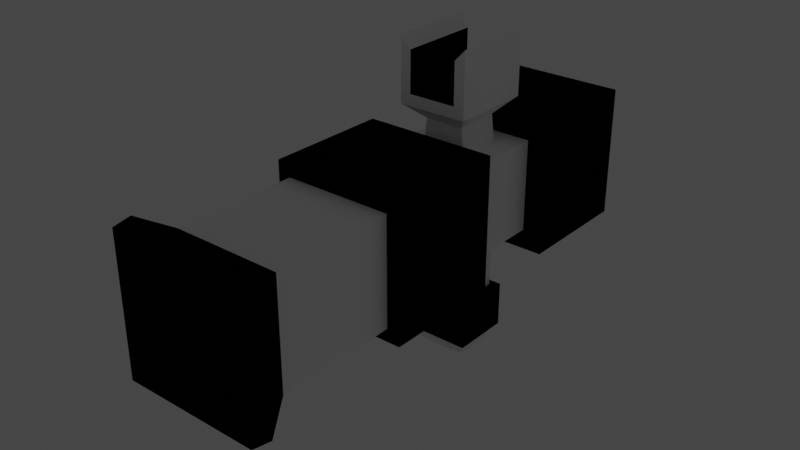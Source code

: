 # Source: Gun.blend  (saved by Blender 2.80.75; exported with 4.5.12 LTS)
import bpy
from mathutils import Matrix  # noqa: F401  (used for matrix-valued properties, if any)

bpy.ops.wm.read_factory_settings(use_empty=True)
scene = bpy.context.scene
scene.name = 'Scene'

# ---- collections
col_collection = bpy.data.collections.new('Collection'); scene.collection.children.link(col_collection)

# ---- materials (node trees are filled in below, after node groups)
mat_base = bpy.data.materials.new('Base')
mat_base.alpha_threshold = 0.0
mat_base.use_transparent_shadow = False
mat_base.line_color = (0.0, 0.0, 0.0, 1.0)
mat_wrap = bpy.data.materials.new('Wrap')
mat_wrap.use_transparent_shadow = False

# ---- material node trees
mat_base.use_nodes = True; mat_base.node_tree.nodes.clear()
_N = mat_base.node_tree.nodes; _L = mat_base.node_tree.links
n0 = _N.new('ShaderNodeOutputMaterial'); n0.name = 'Material Output'; n0.location = (300, 300)
n1 = _N.new('ShaderNodeBsdfDiffuse'); n1.name = 'Diffuse BSDF'; n1.location = (44, 276)
n1.inputs[0].default_value = (1.0, 1.0, 1.0, 1.0)
_L.new(n1.outputs[0], n0.inputs[0])
n0.is_active_output = True
mat_wrap.use_nodes = True; mat_wrap.node_tree.nodes.clear()
_N = mat_wrap.node_tree.nodes; _L = mat_wrap.node_tree.links
n0 = _N.new('ShaderNodeOutputMaterial'); n0.name = 'Material Output'; n0.location = (300, 300)
n1 = _N.new('ShaderNodeEmission'); n1.name = 'Emission'; n1.location = (207, 603)
n2 = _N.new('ShaderNodeBsdfDiffuse'); n2.name = 'Diffuse BSDF'; n2.location = (60, 242)
n2.inputs[0].default_value = (0.0, 0.0, 0.0, 1.0)
_L.new(n2.outputs[0], n0.inputs[0])
n0.is_active_output = True

# ---- world
world_world = bpy.data.worlds.new('World'); scene.world = world_world
world_world.use_nodes = True; world_world.node_tree.nodes.clear()
_N = world_world.node_tree.nodes; _L = world_world.node_tree.links
n0 = _N.new('ShaderNodeOutputWorld'); n0.name = 'World Output'; n0.location = (300, 300)
n1 = _N.new('ShaderNodeBackground'); n1.name = 'Background'; n1.location = (10, 300)
n1.inputs[0].default_value = (0.05088, 0.05088, 0.05088, 1.0)
_L.new(n1.outputs[0], n0.inputs[0])
n0.is_active_output = True
world_world.color = (0.05088, 0.05088, 0.05088)
world_world.use_sun_shadow = False
world_world.sun_shadow_jitter_overblur = 0.0

# ---- meshes
me_cube = bpy.data.meshes.new('Cube')
me_cube.from_pydata([(-0.2944, 0.2944, 1.0), (-0.2944, -0.2944, 1.0), (-0.3653, 0.3653, -0.8206), (-0.3653, -0.3653, -0.8206), (0.2944, 0.2944, 1.0), (0.2944, -0.2944, 1.0), (0.3653, 0.3653, -0.8206), (0.3653, -0.3653, -0.8206), (0.3653, -0.3653, 0.3333), (0.3653, -0.3653, -0.154), (-0.3653, 0.3653, 0.3333), (-0.3653, 0.3653, -0.154), (0.3653, 0.3653, -0.154), (0.3653, 0.3653, 0.3333), (-0.3653, -0.3653, -0.154), (-0.3653, -0.3653, 0.3333), (0.1357, -0.2555, 0.2135), (0.1357, -0.2555, -0.03416), (-0.1241, 0.2555, 0.2175), (-0.1241, 0.2555, -0.03819), (0.1241, 0.2555, -0.03819), (0.1241, 0.2555, 0.2175), (-0.1357, -0.2555, -0.03416), (-0.1357, -0.2555, 0.2135), (-0.3653, -0.3653, 1.0), (0.3653, -0.3653, 1.0), (-0.3653, 0.3653, 1.0), (0.3653, 0.3653, 1.0), (-0.2944, -0.2944, 1.668), (0.2944, -0.2944, 1.668), (-0.2944, 0.2944, 1.668), (0.2944, 0.2944, 1.668), (0.2555, -0.2555, 0.3333), (0.2555, -0.2555, -0.154), (-0.2555, -0.2555, -0.154), (-0.2555, -0.2555, 0.3333), (0.1357, -0.8999, 0.2135), (0.1357, -0.8999, -0.03416), (-0.1357, -0.8999, -0.03416), (-0.1357, -0.8999, 0.2135), (-0.2555, 0.2555, 0.3333), (-0.2555, 0.2555, -0.154), (0.2555, 0.2555, -0.154), (0.2555, 0.2555, 0.3333), (-0.1069, 0.3994, 0.2175), (-0.1069, 0.3994, -0.03819), (0.1069, 0.3994, -0.03819), (0.1069, 0.3994, 0.2175), (-0.1324, 0.5475, 0.3181), (-0.1324, 0.5475, -0.1387), (0.1324, 0.5475, -0.1387), (0.1324, 0.5475, 0.3181), (-0.1324, 0.7736, 0.3181), (-0.1324, 0.7736, -0.1387), (0.1324, 0.7736, -0.1387), (0.1324, 0.7736, 0.3181), (0.1909, 0.4846, 0.3181), (-0.1909, 0.4846, 0.3181), (0.1909, 0.4846, -0.1387), (-0.1909, 0.4846, -0.1387), (0.1909, 0.8365, 0.3181), (-0.1909, 0.8365, 0.3181), (0.1909, 0.8365, -0.1387), (-0.1909, 0.8365, -0.1387), (-0.3764, -0.3764, 1.933), (-0.3873, -0.3873, 1.829), (0.3873, -0.3873, 1.829), (0.3764, -0.3764, 1.933), (-0.3764, 0.3764, 1.933), (-0.3873, 0.3873, 1.829), (0.3873, 0.3873, 1.829), (0.3764, 0.3764, 1.933), (-0.1357, -0.5778, 0.2135), (-0.1357, -0.8276, 0.2135), (0.1357, -0.8276, 0.2135), (0.1357, -0.5778, 0.2135), (0.1357, -0.8276, -0.03416), (0.1357, -0.5778, -0.03416), (-0.1357, -0.8276, -0.03416), (-0.1357, -0.5778, -0.03416), (-0.179, -0.5778, 0.253), (-0.179, -0.8276, 0.253), (0.179, -0.8276, 0.253), (0.179, -0.5778, 0.253), (0.179, -0.8276, -0.07367), (0.179, -0.5778, -0.07367), (-0.179, -0.8276, -0.07367), (-0.179, -0.5778, -0.07367)], [], [(11, 12, 6, 2), (3, 2, 6, 7), (8, 13, 27, 25), (9, 14, 3, 7), (14, 11, 2, 3), (5, 4, 31, 29), (24, 26, 10, 15), (15, 10, 40, 35), (25, 24, 15, 8), (8, 15, 35, 32), (7, 6, 12, 9), (9, 12, 42, 33), (26, 27, 13, 10), (10, 13, 43, 40), (35, 40, 41, 34), (74, 73, 39, 36), (33, 42, 43, 32), (21, 20, 46, 47), (12, 11, 41, 42), (13, 8, 32, 43), (14, 9, 33, 34), (11, 14, 34, 41), (5, 1, 24, 25), (1, 0, 26, 24), (4, 5, 25, 27), (0, 4, 27, 26), (29, 31, 70, 66), (1, 5, 29, 28), (4, 0, 30, 31), (0, 1, 28, 30), (30, 28, 65, 69), (28, 29, 66, 65), (31, 30, 69, 70), (16, 17, 33, 32), (22, 23, 35, 34), (23, 16, 32, 35), (17, 22, 34, 33), (76, 74, 36, 37), (78, 76, 37, 38), (73, 78, 38, 39), (18, 19, 41, 40), (20, 21, 43, 42), (21, 18, 40, 43), (19, 20, 42, 41), (44, 47, 56, 57), (18, 21, 47, 44), (19, 18, 44, 45), (20, 19, 45, 46), (50, 51, 55, 54), (45, 44, 57, 59), (46, 45, 59, 58), (47, 46, 58, 56), (56, 58, 62, 60), (48, 51, 50, 49), (59, 57, 61, 63), (51, 48, 57, 56), (49, 50, 58, 59), (60, 62, 54, 55), (53, 49, 59, 63), (50, 54, 62, 58), (55, 51, 56, 60), (48, 52, 61, 57), (49, 53, 52, 48), (63, 61, 52, 53), (65, 66, 67, 64), (69, 65, 64, 68), (71, 67, 66, 70), (70, 69, 68, 71), (67, 71, 68, 64), (23, 22, 79, 72), (74, 76, 84, 82), (22, 17, 77, 79), (73, 74, 82, 81), (17, 16, 75, 77), (72, 79, 87, 80), (16, 23, 72, 75), (79, 77, 85, 87), (80, 87, 86, 81), (87, 85, 84, 86), (85, 83, 82, 84), (83, 80, 81, 82), (76, 78, 86, 84), (78, 73, 81, 86), (75, 72, 80, 83), (77, 75, 83, 85)])
me_cube.polygons.foreach_set('material_index', [1, 1, 1, 1, 1, 0, 1, 1, 1, 1, 1, 1, 1, 1, 0, 0, 0, 0, 1, 1, 1, 1, 1, 1, 1, 1, 1, 0, 0, 0, 1, 1, 1, 0, 0, 0, 0, 0, 0, 0, 0, 0, 0, 0, 0, 0, 0, 0, 1, 0, 0, 0, 0, 1, 0, 0, 0, 0, 0, 0, 0, 0, 1, 0, 1, 1, 1, 1, 1, 0, 1, 0, 1, 0, 1, 0, 1, 1, 1, 1, 1, 1, 1, 1, 1])
_uv = me_cube.uv_layers.new(name='UVMap')
_uv.uv.foreach_set('vector', [0.375, 0.1667, 0.625, 0.1667, 0.625, 0.25, 0.375, 0.25, 0.375, 0.25, 0.625, 0.25, 0.625, 0.5, 0.375, 0.5, 0.375, 0.6667, 0.625, 0.6667, 0.625, 0.75, 0.375, 0.75, 0.375, 0.9167, 0.625, 0.9167, 0.625, 1.0, 0.375, 1.0, 0.125, 0.6667, 0.375, 0.6667, 0.375, 0.75, 0.125, 0.75, 0.6492, 0.5242, 0.8508, 0.5242, 0.8508, 0.5242, 0.6492, 0.5242, 0.125, 0.5, 0.375, 0.5, 0.375, 0.5833, 0.125, 0.5833, 0.125, 0.5833, 0.375, 0.5833, 0.375, 0.5833, 0.125, 0.5833, 0.375, 0.75, 0.625, 0.75, 0.625, 0.8333, 0.375, 0.8333, 0.375, 0.8333, 0.625, 0.8333, 0.625, 0.8333, 0.375, 0.8333, 0.375, 0.5, 0.625, 0.5, 0.625, 0.5833, 0.375, 0.5833, 0.375, 0.5833, 0.625, 0.5833, 0.625, 0.5833, 0.375, 0.5833, 0.375, 0.0, 0.625, 0.0, 0.625, 0.08333, 0.375, 0.08333, 0.375, 0.08333, 0.625, 0.08333, 0.625, 0.08333, 0.375, 0.08333, 0.125, 0.5833, 0.375, 0.5833, 0.375, 0.6667, 0.125, 0.6667, 0.3778, 0.836, 0.6222, 0.836, 0.6222, 0.836, 0.3778, 0.836, 0.375, 0.5833, 0.625, 0.5833, 0.625, 0.6667, 0.375, 0.6667, 0.6043, 0.1031, 0.6043, 0.1469, 0.6043, 0.1469, 0.6043, 0.1031, 0.625, 0.1667, 0.375, 0.1667, 0.375, 0.1667, 0.625, 0.1667, 0.625, 0.6667, 0.375, 0.6667, 0.375, 0.6667, 0.625, 0.6667, 0.625, 0.9167, 0.375, 0.9167, 0.375, 0.9167, 0.625, 0.9167, 0.375, 0.6667, 0.125, 0.6667, 0.125, 0.6667, 0.375, 0.6667, 0.6492, 0.5242, 0.6492, 0.7258, 0.625, 0.75, 0.625, 0.5, 0.6492, 0.7258, 0.8508, 0.7258, 0.875, 0.75, 0.625, 0.75, 0.8508, 0.5242, 0.6492, 0.5242, 0.625, 0.5, 0.875, 0.5, 0.8508, 0.7258, 0.8508, 0.5242, 0.875, 0.5, 0.875, 0.75, 0.6492, 0.5242, 0.8508, 0.5242, 0.8508, 0.5242, 0.6492, 0.5242, 0.6492, 0.7258, 0.6492, 0.5242, 0.6492, 0.5242, 0.6492, 0.7258, 0.8508, 0.5242, 0.8508, 0.7258, 0.8508, 0.7258, 0.8508, 0.5242, 0.8508, 0.7258, 0.6492, 0.7258, 0.6492, 0.7258, 0.8508, 0.7258, 0.8508, 0.7258, 0.6492, 0.7258, 0.6492, 0.7258, 0.8508, 0.7258, 0.6492, 0.7258, 0.6492, 0.5242, 0.6492, 0.5242, 0.6492, 0.7258, 0.8508, 0.5242, 0.8508, 0.7258, 0.8508, 0.7258, 0.8508, 0.5242, 0.3778, 0.836, 0.3778, 0.914, 0.375, 0.9167, 0.375, 0.8333, 0.6222, 0.914, 0.6222, 0.836, 0.625, 0.8333, 0.625, 0.9167, 0.6222, 0.836, 0.3778, 0.836, 0.375, 0.8333, 0.625, 0.8333, 0.3778, 0.914, 0.6222, 0.914, 0.625, 0.9167, 0.375, 0.9167, 0.3778, 0.914, 0.3778, 0.836, 0.3778, 0.836, 0.3778, 0.914, 0.6222, 0.914, 0.3778, 0.914, 0.3778, 0.914, 0.6222, 0.914, 0.6222, 0.836, 0.6222, 0.914, 0.6222, 0.914, 0.6222, 0.836, 0.3957, 0.1031, 0.3957, 0.1469, 0.375, 0.1667, 0.375, 0.08333, 0.6043, 0.1469, 0.6043, 0.1031, 0.625, 0.08333, 0.625, 0.1667, 0.6043, 0.1031, 0.3957, 0.1031, 0.375, 0.08333, 0.625, 0.08333, 0.3957, 0.1469, 0.6043, 0.1469, 0.625, 0.1667, 0.375, 0.1667, 0.3957, 0.1031, 0.6043, 0.1031, 0.6043, 0.1031, 0.3957, 0.1031, 0.3957, 0.1031, 0.6043, 0.1031, 0.6043, 0.1031, 0.3957, 0.1031, 0.3957, 0.1469, 0.3957, 0.1031, 0.3957, 0.1031, 0.3957, 0.1469, 0.6043, 0.1469, 0.3957, 0.1469, 0.3957, 0.1469, 0.6043, 0.1469, 0.5813, 0.1469, 0.5813, 0.1031, 0.5813, 0.1031, 0.5813, 0.1469, 0.3957, 0.1469, 0.3957, 0.1031, 0.3957, 0.1031, 0.3957, 0.1469, 0.6043, 0.1469, 0.3957, 0.1469, 0.3957, 0.1469, 0.6043, 0.1469, 0.6043, 0.1031, 0.6043, 0.1469, 0.6043, 0.1469, 0.6043, 0.1031, 0.6043, 0.1031, 0.6043, 0.1469, 0.6043, 0.1469, 0.6043, 0.1031, 0.4187, 0.1031, 0.5813, 0.1031, 0.5813, 0.1469, 0.4187, 0.1469, 0.3957, 0.1469, 0.3957, 0.1031, 0.3957, 0.1031, 0.3957, 0.1469, 0.5813, 0.1031, 0.4187, 0.1031, 0.3957, 0.1031, 0.6043, 0.1031, 0.4187, 0.1469, 0.5813, 0.1469, 0.6043, 0.1469, 0.3957, 0.1469, 0.6043, 0.1031, 0.6043, 0.1469, 0.5813, 0.1469, 0.5813, 0.1031, 0.4187, 0.1469, 0.4187, 0.1469, 0.3957, 0.1469, 0.3957, 0.1469, 0.5813, 0.1469, 0.5813, 0.1469, 0.6043, 0.1469, 0.6043, 0.1469, 0.5813, 0.1031, 0.5813, 0.1031, 0.6043, 0.1031, 0.6043, 0.1031, 0.4187, 0.1031, 0.4187, 0.1031, 0.3957, 0.1031, 0.3957, 0.1031, 0.4187, 0.1469, 0.4187, 0.1469, 0.4187, 0.1031, 0.4187, 0.1031, 0.3957, 0.1469, 0.3957, 0.1031, 0.4187, 0.1031, 0.4187, 0.1469, 0.6492, 0.7258, 0.6492, 0.5242, 0.6651, 0.5401, 0.6651, 0.7099, 0.8508, 0.7258, 0.6492, 0.7258, 0.6651, 0.7099, 0.8349, 0.7099, 0.8349, 0.5401, 0.6651, 0.5401, 0.6492, 0.5242, 0.8508, 0.5242, 0.8508, 0.5242, 0.8508, 0.7258, 0.8349, 0.7099, 0.8349, 0.5401, 0.6651, 0.5401, 0.8349, 0.5401, 0.8349, 0.7099, 0.6651, 0.7099, 0.6222, 0.836, 0.6222, 0.914, 0.6222, 0.914, 0.6222, 0.836, 0.3778, 0.836, 0.3778, 0.914, 0.3778, 0.914, 0.3778, 0.836, 0.6222, 0.914, 0.3778, 0.914, 0.3778, 0.914, 0.6222, 0.914, 0.6222, 0.836, 0.3778, 0.836, 0.3778, 0.836, 0.6222, 0.836, 0.3778, 0.914, 0.3778, 0.836, 0.3778, 0.836, 0.3778, 0.914, 0.6222, 0.836, 0.6222, 0.914, 0.6222, 0.914, 0.6222, 0.836, 0.3778, 0.836, 0.6222, 0.836, 0.6222, 0.836, 0.3778, 0.836, 0.6222, 0.914, 0.3778, 0.914, 0.3778, 0.914, 0.6222, 0.914, 0.6222, 0.836, 0.6222, 0.914, 0.6222, 0.914, 0.6222, 0.836, 0.6222, 0.914, 0.3778, 0.914, 0.3778, 0.914, 0.6222, 0.914, 0.3778, 0.914, 0.3778, 0.836, 0.3778, 0.836, 0.3778, 0.914, 0.3778, 0.836, 0.6222, 0.836, 0.6222, 0.836, 0.3778, 0.836, 0.3778, 0.914, 0.6222, 0.914, 0.6222, 0.914, 0.3778, 0.914, 0.6222, 0.914, 0.6222, 0.836, 0.6222, 0.836, 0.6222, 0.914, 0.3778, 0.836, 0.6222, 0.836, 0.6222, 0.836, 0.3778, 0.836, 0.3778, 0.914, 0.3778, 0.836, 0.3778, 0.836, 0.3778, 0.914])
me_cube.materials.append(mat_base)
me_cube.materials.append(mat_wrap)
me_cube.use_remesh_preserve_volume = False
me_cube.use_remesh_preserve_attributes = False
me_cube.use_mirror_vertex_groups = False
me_cube.update()

# ---- objects
ob_gun = bpy.data.objects.new('Gun', me_cube)

# ---- transforms, parenting, visibility, modifiers, constraints
ob_gun.location = (0.0, 0.0, 0.0)
ob_gun.rotation_euler = (1.571, -0.0, 0.0)
ob_gun.lock_rotations_4d = False
ob_gun.empty_display_type = 'ARROWS'
ob_gun.lineart.crease_threshold = 0.0

# ---- collection membership
col_collection.objects.link(ob_gun)

# ---- scene / render settings (as saved in the file)
scene.frame_start = 1; scene.frame_end = 250; scene.frame_set(0)
scene.render.engine = 'BLENDER_EEVEE_NEXT'
scene.cycles.use_denoising = False
scene.cycles.samples = 128
scene.cycles.sampling_pattern = 'TABULATED_SOBOL'
scene.cycles.use_adaptive_sampling = False
scene.cycles.use_light_tree = False
scene.view_settings.view_transform = 'Filmic'
bpy.context.view_layer.update()

# ---- added for rendering (the .blend has no active camera): camera
cam_auto = bpy.data.cameras.new('AutoCamera')
cam_auto.lens = 50.0
cam_auto.sensor_width = 36.0
cam_auto.clip_end = 1000.0
ob_auto_camera = bpy.data.objects.new('AutoCamera', cam_auto)
scene.collection.objects.link(ob_auto_camera)
ob_auto_camera.location = (3.09574, -4.27085, 2.44489)
ob_auto_camera.rotation_euler = (1.09748, -7.21219e-08, 0.694738)
scene.camera = ob_auto_camera
bpy.context.view_layer.update()
